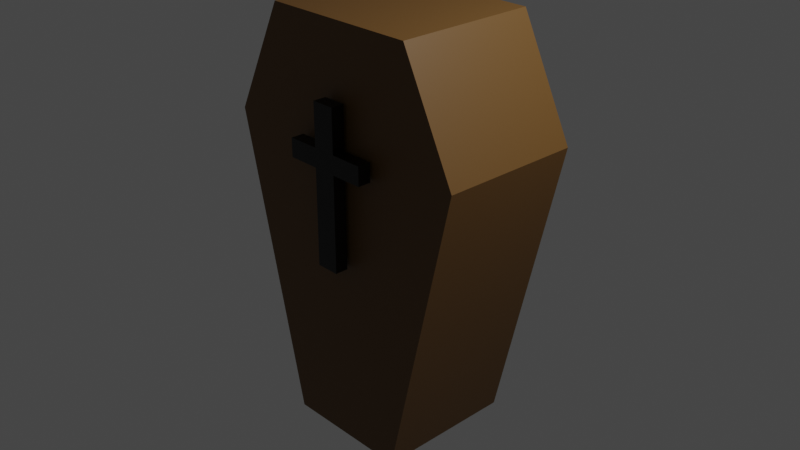 # Source: Ataud.blend  (saved by Blender 3.3.6; exported with 4.5.12 LTS)
import bpy
from mathutils import Matrix  # noqa: F401  (used for matrix-valued properties, if any)

bpy.ops.wm.read_factory_settings(use_empty=True)
scene = bpy.context.scene
scene.name = 'Scene'

# ---- collections
col_collection = bpy.data.collections.new('Collection'); scene.collection.children.link(col_collection)

# ---- materials (node trees are filled in below, after node groups)
mat_material = bpy.data.materials.new('Material')
mat_material.alpha_threshold = 0.0
mat_material.use_transparent_shadow = False
mat_material.roughness = 0.5
mat_material.line_color = (0.0, 0.0, 0.0, 1.0)
mat_material_001 = bpy.data.materials.new('Material.001')
mat_material_001.use_transparent_shadow = False

# ---- material node trees
mat_material.use_nodes = True; mat_material.node_tree.nodes.clear()
_N = mat_material.node_tree.nodes; _L = mat_material.node_tree.links
n0 = _N.new('ShaderNodeOutputMaterial'); n0.name = 'Material Output'; n0.location = (300, 300)
n1 = _N.new('ShaderNodeBsdfPrincipled'); n1.name = 'Principled BSDF'; n1.location = (10, 300)
n1.distribution = 'GGX'
n1.subsurface_method = 'RANDOM_WALK_SKIN'
n1.inputs[0].default_value = (0.1424, 0.06812, 0.01482, 1.0)
n1.inputs[3].default_value = 1.45
n1.inputs[27].default_value = (0.0, 0.0, 0.0, 1.0)
n1.inputs[28].default_value = 1.0
_L.new(n1.outputs[0], n0.inputs[0])
n0.is_active_output = True
mat_material_001.use_nodes = True; mat_material_001.node_tree.nodes.clear()
_N = mat_material_001.node_tree.nodes; _L = mat_material_001.node_tree.links
n0 = _N.new('ShaderNodeBsdfPrincipled'); n0.name = 'Principled BSDF'; n0.location = (10, 300)
n0.distribution = 'GGX'
n0.subsurface_method = 'RANDOM_WALK_SKIN'
n0.inputs[0].default_value = (0.0, 0.0, 0.0, 1.0)
n0.inputs[3].default_value = 1.45
n0.inputs[27].default_value = (0.0, 0.0, 0.0, 1.0)
n0.inputs[28].default_value = 1.0
n1 = _N.new('ShaderNodeOutputMaterial'); n1.name = 'Material Output'; n1.location = (300, 300)
_L.new(n0.outputs[0], n1.inputs[0])
n1.is_active_output = True

# ---- world
world_world = bpy.data.worlds.new('World'); scene.world = world_world
world_world.use_nodes = True; world_world.node_tree.nodes.clear()
_N = world_world.node_tree.nodes; _L = world_world.node_tree.links
n0 = _N.new('ShaderNodeOutputWorld'); n0.name = 'World Output'; n0.location = (300, 300)
n1 = _N.new('ShaderNodeBackground'); n1.name = 'Background'; n1.location = (10, 300)
n1.inputs[0].default_value = (0.05088, 0.05088, 0.05088, 1.0)
_L.new(n1.outputs[0], n0.inputs[0])
n0.is_active_output = True
world_world.color = (0.05088, 0.05088, 0.05088)
world_world.use_sun_shadow = False
world_world.sun_shadow_jitter_overblur = 0.0

# ---- cameras
cam_camera = bpy.data.cameras.new('Camera')
cam_camera.clip_end = 100.0
cam_camera.ortho_scale = 7.314

# ---- lights
light_light = bpy.data.lights.new('Light', 'POINT')
light_light.transmission_factor = 0.0
light_light.energy = 1000.0
light_light.shadow_soft_size = 0.1
light_light.shadow_maximum_resolution = 0.006
light_light.use_absolute_resolution = True

# ---- meshes
me_cube = bpy.data.meshes.new('Cube')
me_cube.from_pydata([(1.468, 1.0, 1.0), (1.0, 1.0, -1.0), (1.468, -1.0, 1.0), (1.0, -1.0, -1.0), (0.0, 1.0, -1.0), (0.0, -1.0, 1.0), (0.0, -1.0, -1.0), (0.0, 1.0, 1.0), (0.8709, 1.0, 2.216), (0.8709, -1.0, 2.216), (0.0, 1.0, 2.216), (0.0, -1.0, 2.216), (0.0, -1.0, -2.27), (0.7044, -1.0, -2.27), (0.7044, 1.0, -2.27), (0.0, 1.0, -2.27)], [], [(6, 3, 2, 5), (4, 1, 14, 15), (1, 0, 2, 3), (4, 7, 0, 1), (0, 7, 10, 8), (8, 10, 11, 9), (2, 0, 8, 9), (5, 2, 9, 11), (15, 14, 13, 12), (1, 3, 13, 14), (3, 6, 12, 13)])
_uv = me_cube.uv_layers.new(name='UVMap')
_uv.uv.foreach_set('vector', [0.25, 0.75, 0.375, 0.75, 0.625, 0.75, 0.75, 0.75, 0.375, 0.375, 0.375, 0.5, 0.375, 0.5, 0.375, 0.375, 0.375, 0.5, 0.625, 0.5, 0.625, 0.75, 0.375, 0.75, 0.375, 0.375, 0.625, 0.375, 0.625, 0.5, 0.375, 0.5, 0.625, 0.5, 0.625, 0.375, 0.625, 0.375, 0.625, 0.5, 0.625, 0.5, 0.75, 0.5, 0.75, 0.75, 0.625, 0.75, 0.625, 0.75, 0.625, 0.5, 0.625, 0.5, 0.625, 0.75, 0.75, 0.75, 0.625, 0.75, 0.625, 0.75, 0.75, 0.75, 0.25, 0.5, 0.375, 0.5, 0.375, 0.75, 0.25, 0.75, 0.375, 0.5, 0.375, 0.75, 0.375, 0.75, 0.375, 0.5, 0.375, 0.75, 0.25, 0.75, 0.25, 0.75, 0.375, 0.75])
me_cube.materials.append(mat_material)
me_cube.use_mirror_vertex_groups = False
me_cube.update()
me_cube_001 = bpy.data.meshes.new('Cube.001')
me_cube_001.from_pydata([(0.2658, 1.0, -1.0), (-0.2658, 1.0, -1.0), (-0.2658, 1.0, 1.0), (0.2658, 1.0, 1.0), (-0.2658, -1.0, -1.0), (0.2658, -1.0, -1.0), (0.2658, -1.0, 1.0), (-0.2658, -1.0, 1.0), (-1.0, -1.0, 0.4551), (-1.0, 1.0, 0.4551), (1.0, 1.0, 0.4551), (1.0, -1.0, 0.4551), (0.2658, -1.0, 0.4551), (-0.2658, -1.0, 0.4551), (-0.2658, 1.0, 0.4551), (0.2658, 1.0, 0.4551), (-1.0, 1.0, 0.2183), (1.0, 1.0, 0.2183), (1.0, -1.0, 0.2183), (0.2658, -1.0, 0.2183), (-0.2658, -1.0, 0.2183), (-0.2658, 1.0, 0.2183), (0.2658, 1.0, 0.2183), (-1.0, -1.0, 0.2183)], [], [(19, 5, 0, 22), (3, 6, 12, 15), (13, 7, 2, 14), (14, 9, 8, 13), (3, 2, 7, 6), (1, 0, 5, 4), (12, 11, 10, 15), (12, 6, 7, 13), (1, 4, 20, 21), (14, 2, 3, 15), (21, 14, 15, 22), (16, 9, 14, 21), (19, 12, 13, 20), (18, 11, 12, 19), (20, 13, 8, 23), (17, 10, 11, 18), (22, 15, 10, 17), (23, 8, 9, 16), (5, 19, 20, 4), (19, 22, 17, 18), (1, 21, 22, 0), (21, 20, 23, 16)])
_uv = me_cube_001.uv_layers.new(name='UVMap')
_uv.uv.foreach_set('vector', [0.5133, 0.8333, 0.375, 0.8333, 0.2917, 0.5, 0.5133, 0.4167, 0.625, 0.4167, 0.625, 0.8333, 0.5709, 0.8333, 0.5709, 0.4167, 0.5709, 0.9167, 0.625, 0.9167, 0.7917, 0.5, 0.5709, 0.3333, 0.5709, 0.3333, 0.5709, 0.25, 0.5709, 0.0, 0.5709, 0.9167, 0.7083, 0.5, 0.7917, 0.5, 0.7917, 0.75, 0.7083, 0.75, 0.2083, 0.5, 0.2917, 0.5, 0.2917, 0.75, 0.2083, 0.75, 0.5709, 0.8333, 0.5709, 0.75, 0.5709, 0.5, 0.5709, 0.4167, 0.5709, 0.8333, 0.625, 0.8333, 0.625, 0.9167, 0.5709, 0.9167, 0.375, 0.3333, 0.375, 0.9167, 0.5133, 0.9167, 0.5133, 0.3333, 0.5709, 0.3333, 0.625, 0.3333, 0.625, 0.4167, 0.5709, 0.4167, 0.5133, 0.3333, 0.5709, 0.3333, 0.5709, 0.4167, 0.5133, 0.4167, 0.5133, 0.25, 0.5709, 0.25, 0.5709, 0.3333, 0.5133, 0.3333, 0.5133, 0.8333, 0.5709, 0.8333, 0.5709, 0.9167, 0.5133, 0.9167, 0.5133, 0.75, 0.5709, 0.75, 0.5709, 0.8333, 0.5133, 0.8333, 0.5133, 0.9167, 0.5709, 0.9167, 0.5709, 1.0, 0.5133, 1.0, 0.5133, 0.5, 0.5709, 0.5, 0.5709, 0.75, 0.5133, 0.75, 0.5133, 0.4167, 0.5709, 0.4167, 0.5709, 0.5, 0.5133, 0.5, 0.5133, 0.0, 0.5709, 0.0, 0.5709, 0.25, 0.5133, 0.25, 0.375, 0.8333, 0.5133, 0.8333, 0.5133, 0.9167, 0.375, 0.9167, 0.5133, 0.8333, 0.5133, 0.4167, 0.5133, 0.5, 0.5133, 0.75, 0.375, 0.3333, 0.5133, 0.3333, 0.5133, 0.4167, 0.375, 0.4167, 0.5133, 0.3333, 0.5133, 0.9167, 0.5133, 0.0, 0.5133, 0.25])
me_cube_001.materials.append(mat_material_001)
me_cube_001.update()

# ---- objects
ob_cube = bpy.data.objects.new('Cube', me_cube)
ob_light = bpy.data.objects.new('Light', light_light)
ob_camera = bpy.data.objects.new('Camera', cam_camera)
ob_cube_001 = bpy.data.objects.new('Cube.001', me_cube_001)

# ---- transforms, parenting, visibility, modifiers, constraints
ob_cube.location = (0.0, 0.0, 0.0)
ob_cube.scale = (1.0, 0.7728, 1.0)
ob_cube.lock_rotations_4d = False
ob_cube.empty_display_type = 'ARROWS'
ob_cube.lineart.crease_threshold = 0.0
_m = ob_cube.modifiers.new('Mirror', 'MIRROR')
_m.use_clip = True
ob_light.location = (4.076, 1.005, 5.904)
ob_light.rotation_euler = (0.6503, 0.05522, 1.866)
ob_light.lock_rotations_4d = False
ob_light.empty_display_type = 'ARROWS'
ob_light.color = (0.0, 0.0, 0.0, 0.0)
ob_light.lineart.crease_threshold = 0.0
ob_camera.location = (7.359, -6.926, 4.958)
ob_camera.rotation_euler = (1.109, 0.0, 0.8149)
ob_camera.lock_rotations_4d = False
ob_camera.empty_display_type = 'ARROWS'
ob_camera.color = (0.0, 0.0, 0.0, 0.0)
ob_camera.display_type = 'WIRE'
ob_camera.lineart.crease_threshold = 0.0
ob_cube_001.location = (0.0, -0.8805, 0.6211)
ob_cube_001.scale = (0.4764, 0.07087, 0.849)

# ---- collection membership
col_collection.objects.link(ob_cube)
col_collection.objects.link(ob_light)
col_collection.objects.link(ob_camera)
col_collection.objects.link(ob_cube_001)

# ---- scene / render settings (as saved in the file)
scene.camera = ob_camera
scene.frame_start = 1; scene.frame_end = 250; scene.frame_set(2)
scene.render.engine = 'BLENDER_EEVEE_NEXT'
scene.cycles.sampling_pattern = 'TABULATED_SOBOL'
scene.cycles.use_light_tree = False
scene.view_settings.view_transform = 'Filmic'
bpy.context.view_layer.update()
